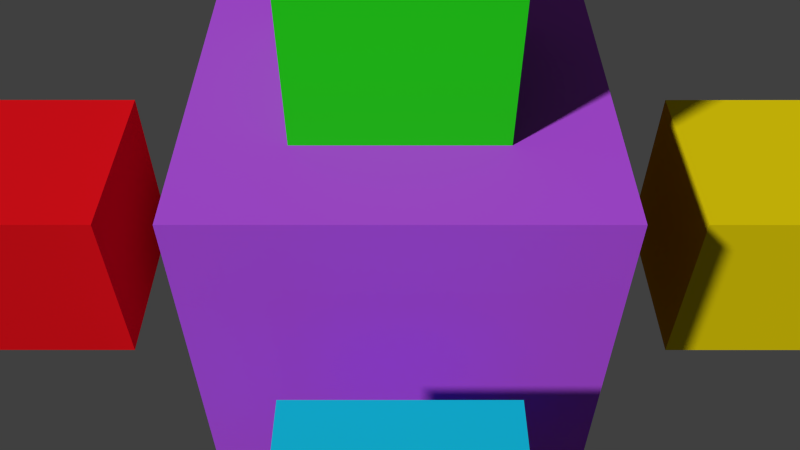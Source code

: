 # Source: facing.blend  (saved by Blender 2.76.0; exported with 4.5.12 LTS)
import bpy
from mathutils import Matrix  # noqa: F401  (used for matrix-valued properties, if any)

bpy.ops.wm.read_factory_settings(use_empty=True)
scene = bpy.context.scene
scene.name = 'Scene'

# ---- collections
col_collection_1 = bpy.data.collections.new('Collection 1'); scene.collection.children.link(col_collection_1)

# ---- materials (node trees are filled in below, after node groups)
mat_material_001 = bpy.data.materials.new('Material.001')
mat_material_001.alpha_threshold = 0.0
mat_material_001.use_transparent_shadow = False
mat_material_001.diffuse_color = (0.4707, 0.0815, 0.8, 1.0)
mat_material_001.roughness = 0.5
mat_material = bpy.data.materials.new('Material')
mat_material.alpha_threshold = 0.0
mat_material.use_transparent_shadow = False
mat_material.diffuse_color = (0.02002, 0.005119, 0.8, 1.0)
mat_material.roughness = 0.5
mat_material.line_color = (0.0, 0.0, 0.0, 1.0)
mat_material_003 = bpy.data.materials.new('Material.003')
mat_material_003.alpha_threshold = 0.0
mat_material_003.use_transparent_shadow = False
mat_material_003.diffuse_color = (0.02388, 0.8, 0.01391, 1.0)
mat_material_003.roughness = 0.5
mat_material_003.line_color = (0.0, 0.0, 0.0, 1.0)
mat_material_004 = bpy.data.materials.new('Material.004')
mat_material_004.alpha_threshold = 0.0
mat_material_004.use_transparent_shadow = False
mat_material_004.diffuse_color = (0.8, 0.2216, 0.006109, 1.0)
mat_material_004.roughness = 0.5
mat_material_004.line_color = (0.0, 0.0, 0.0, 1.0)
mat_material_005 = bpy.data.materials.new('Material.005')
mat_material_005.alpha_threshold = 0.0
mat_material_005.use_transparent_shadow = False
mat_material_005.diffuse_color = (0.007689, 0.5496, 0.8, 1.0)
mat_material_005.roughness = 0.5
mat_material_005.line_color = (0.0, 0.0, 0.0, 1.0)
mat_material_006 = bpy.data.materials.new('Material.006')
mat_material_006.alpha_threshold = 0.0
mat_material_006.use_transparent_shadow = False
mat_material_006.diffuse_color = (0.8, 0.661, 0.6819, 1.0)
mat_material_006.roughness = 0.5
mat_material_006.line_color = (0.0, 0.0, 0.0, 1.0)
mat_material_007 = bpy.data.materials.new('Material.007')
mat_material_007.alpha_threshold = 0.0
mat_material_007.use_transparent_shadow = False
mat_material_007.diffuse_color = (0.8, 0.00618, 0.01104, 1.0)
mat_material_007.roughness = 0.5
mat_material_007.line_color = (0.0, 0.0, 0.0, 1.0)
mat_material_008 = bpy.data.materials.new('Material.008')
mat_material_008.alpha_threshold = 0.0
mat_material_008.use_transparent_shadow = False
mat_material_008.diffuse_color = (0.8, 0.6402, 0.003172, 1.0)
mat_material_008.roughness = 0.5
mat_material_008.line_color = (0.0, 0.0, 0.0, 1.0)

# ---- material node trees

# ---- world
world_world = bpy.data.worlds.new('World'); scene.world = world_world
world_world.color = (0.05088, 0.05088, 0.05088)
world_world.use_sun_shadow = False
world_world.sun_shadow_jitter_overblur = 0.0
world_world.cycles.sampling_method = 'MANUAL'
world_world.cycles.sample_map_resolution = 256

# ---- cameras
cam_camera_003 = bpy.data.cameras.new('Camera.003')
cam_camera_003.clip_end = 100.0
cam_camera_003.lens = 35.0
cam_camera_003.sensor_width = 32.0
cam_camera_003.sensor_height = 18.0
cam_camera_003.display_size = 2.0
cam_camera_003.dof.focus_distance = 0.0
cam_camera_003.dof.aperture_fstop = 128.0
cam_camera_003.dof.aperture_blades = 6
cam_camera_002 = bpy.data.cameras.new('Camera.002')
cam_camera_002.clip_end = 100.0
cam_camera_002.lens = 35.0
cam_camera_002.sensor_width = 32.0
cam_camera_002.sensor_height = 18.0
cam_camera_002.display_size = 2.0
cam_camera_002.dof.focus_distance = 0.0
cam_camera_002.dof.aperture_fstop = 128.0
cam_camera_002.dof.aperture_blades = 6
cam_camera_001 = bpy.data.cameras.new('Camera.001')
cam_camera_001.clip_end = 100.0
cam_camera_001.lens = 35.0
cam_camera_001.sensor_width = 32.0
cam_camera_001.sensor_height = 18.0
cam_camera_001.display_size = 2.0
cam_camera_001.dof.focus_distance = 0.0
cam_camera_001.dof.aperture_fstop = 128.0
cam_camera_001.dof.aperture_blades = 6
cam_camera = bpy.data.cameras.new('Camera')
cam_camera.clip_end = 100.0
cam_camera.lens = 35.0
cam_camera.sensor_width = 32.0
cam_camera.sensor_height = 18.0
cam_camera.display_size = 2.0
cam_camera.dof.focus_distance = 0.0
cam_camera.dof.aperture_fstop = 128.0
cam_camera.dof.aperture_blades = 6

# ---- meshes
me_cube_001 = bpy.data.meshes.new('Cube.001')
me_cube_001.from_pydata([(1.0, 1.0, -1.0), (1.0, -1.0, -1.0), (-1.0, -1.0, -1.0), (-1.0, 1.0, -1.0), (1.0, 1.0, 1.0), (1.0, -1.0, 1.0), (-1.0, -1.0, 1.0), (-1.0, 1.0, 1.0)], [], [(0, 1, 2, 3), (4, 7, 6, 5), (0, 4, 5, 1), (1, 5, 6, 2), (2, 6, 7, 3), (4, 0, 3, 7)])
me_cube_001.materials.append(mat_material_001)
me_cube_001.use_remesh_preserve_volume = False
me_cube_001.use_remesh_preserve_attributes = False
me_cube_001.use_mirror_vertex_groups = False
me_cube_001.update()
me_cube = bpy.data.meshes.new('Cube')
me_cube.from_pydata([(1.0, 1.0, -1.0), (1.0, -1.0, -1.0), (-1.0, -1.0, -1.0), (-1.0, 1.0, -1.0), (1.0, 1.0, 1.0), (1.0, -1.0, 1.0), (-1.0, -1.0, 1.0), (-1.0, 1.0, 1.0)], [], [(0, 1, 2, 3), (4, 7, 6, 5), (0, 4, 5, 1), (1, 5, 6, 2), (2, 6, 7, 3), (4, 0, 3, 7)])
me_cube.materials.append(mat_material)
me_cube.use_remesh_preserve_volume = False
me_cube.use_remesh_preserve_attributes = False
me_cube.use_mirror_vertex_groups = False
me_cube.update()
me_cube_003 = bpy.data.meshes.new('Cube.003')
me_cube_003.from_pydata([(1.0, 1.0, -1.0), (1.0, -1.0, -1.0), (-1.0, -1.0, -1.0), (-1.0, 1.0, -1.0), (1.0, 1.0, 1.0), (1.0, -1.0, 1.0), (-1.0, -1.0, 1.0), (-1.0, 1.0, 1.0)], [], [(0, 1, 2, 3), (4, 7, 6, 5), (0, 4, 5, 1), (1, 5, 6, 2), (2, 6, 7, 3), (4, 0, 3, 7)])
me_cube_003.materials.append(mat_material_003)
me_cube_003.use_remesh_preserve_volume = False
me_cube_003.use_remesh_preserve_attributes = False
me_cube_003.use_mirror_vertex_groups = False
me_cube_003.update()
me_cube_004 = bpy.data.meshes.new('Cube.004')
me_cube_004.from_pydata([(1.0, 1.0, -1.0), (1.0, -1.0, -1.0), (-1.0, -1.0, -1.0), (-1.0, 1.0, -1.0), (1.0, 1.0, 1.0), (1.0, -1.0, 1.0), (-1.0, -1.0, 1.0), (-1.0, 1.0, 1.0)], [], [(0, 1, 2, 3), (4, 7, 6, 5), (0, 4, 5, 1), (1, 5, 6, 2), (2, 6, 7, 3), (4, 0, 3, 7)])
me_cube_004.materials.append(mat_material_004)
me_cube_004.use_remesh_preserve_volume = False
me_cube_004.use_remesh_preserve_attributes = False
me_cube_004.use_mirror_vertex_groups = False
me_cube_004.update()
me_cube_005 = bpy.data.meshes.new('Cube.005')
me_cube_005.from_pydata([(1.0, 1.0, -1.0), (1.0, -1.0, -1.0), (-1.0, -1.0, -1.0), (-1.0, 1.0, -1.0), (1.0, 1.0, 1.0), (1.0, -1.0, 1.0), (-1.0, -1.0, 1.0), (-1.0, 1.0, 1.0)], [], [(0, 1, 2, 3), (4, 7, 6, 5), (0, 4, 5, 1), (1, 5, 6, 2), (2, 6, 7, 3), (4, 0, 3, 7)])
me_cube_005.materials.append(mat_material_005)
me_cube_005.use_remesh_preserve_volume = False
me_cube_005.use_remesh_preserve_attributes = False
me_cube_005.use_mirror_vertex_groups = False
me_cube_005.update()
me_cube_006 = bpy.data.meshes.new('Cube.006')
me_cube_006.from_pydata([(1.0, 1.0, -1.0), (1.0, -1.0, -1.0), (-1.0, -1.0, -1.0), (-1.0, 1.0, -1.0), (1.0, 1.0, 1.0), (1.0, -1.0, 1.0), (-1.0, -1.0, 1.0), (-1.0, 1.0, 1.0)], [], [(0, 1, 2, 3), (4, 7, 6, 5), (0, 4, 5, 1), (1, 5, 6, 2), (2, 6, 7, 3), (4, 0, 3, 7)])
me_cube_006.materials.append(mat_material_006)
me_cube_006.use_remesh_preserve_volume = False
me_cube_006.use_remesh_preserve_attributes = False
me_cube_006.use_mirror_vertex_groups = False
me_cube_006.update()
me_cube_007 = bpy.data.meshes.new('Cube.007')
me_cube_007.from_pydata([(1.0, 1.0, -1.0), (1.0, -1.0, -1.0), (-1.0, -1.0, -1.0), (-1.0, 1.0, -1.0), (1.0, 1.0, 1.0), (1.0, -1.0, 1.0), (-1.0, -1.0, 1.0), (-1.0, 1.0, 1.0)], [], [(0, 1, 2, 3), (4, 7, 6, 5), (0, 4, 5, 1), (1, 5, 6, 2), (2, 6, 7, 3), (4, 0, 3, 7)])
me_cube_007.materials.append(mat_material_007)
me_cube_007.use_remesh_preserve_volume = False
me_cube_007.use_remesh_preserve_attributes = False
me_cube_007.use_mirror_vertex_groups = False
me_cube_007.update()
me_cube_008 = bpy.data.meshes.new('Cube.008')
me_cube_008.from_pydata([(1.0, 1.0, -1.0), (1.0, -1.0, -1.0), (-1.0, -1.0, -1.0), (-1.0, 1.0, -1.0), (1.0, 1.0, 1.0), (1.0, -1.0, 1.0), (-1.0, -1.0, 1.0), (-1.0, 1.0, 1.0)], [], [(0, 1, 2, 3), (4, 7, 6, 5), (0, 4, 5, 1), (1, 5, 6, 2), (2, 6, 7, 3), (4, 0, 3, 7)])
me_cube_008.materials.append(mat_material_008)
me_cube_008.use_remesh_preserve_volume = False
me_cube_008.use_remesh_preserve_attributes = False
me_cube_008.use_mirror_vertex_groups = False
me_cube_008.update()

# ---- objects
ob_camerawest = bpy.data.objects.new('CameraWest', cam_camera_003)
ob_cameraeasttest = bpy.data.objects.new('CameraEastTest', cam_camera_002)
ob_camerawestusd = bpy.data.objects.new('CameraWestUSD', cam_camera_001)
ob_cameraeast = bpy.data.objects.new('CameraEast', cam_camera)
ob_main = bpy.data.objects.new('Main', me_cube_001)
ob_inside = bpy.data.objects.new('Inside', me_cube)
ob_ontop = bpy.data.objects.new('OnTop', me_cube_003)
ob_towest = bpy.data.objects.new('ToWest', me_cube_004)
ob_toeast = bpy.data.objects.new('ToEast', me_cube_005)
ob_below = bpy.data.objects.new('Below', me_cube_006)
ob_tosouth = bpy.data.objects.new('ToSouth', me_cube_007)
ob_tonorth = bpy.data.objects.new('ToNorth', me_cube_008)
ob_face = bpy.data.objects.new('face', None)

# ---- transforms, parenting, visibility, modifiers, constraints
ob_camerawest.location = (-9.0, 0.0, 0.0)
ob_camerawest.rotation_euler = (0.0, 1.994e-06, 4.712)
ob_camerawest.lineart.crease_threshold = 0.0
ob_cameraeasttest.location = (7.0, 0.0, 0.0)
ob_cameraeasttest.rotation_euler = (0.0, 0.0, 1.571)
ob_cameraeasttest.lineart.crease_threshold = 0.0
ob_camerawestusd.location = (-9.0, 0.0, 0.0)
ob_camerawestusd.rotation_euler = (0.0, 3.142, 4.712)
ob_camerawestusd.lineart.crease_threshold = 0.0
ob_cameraeast.location = (7.0, 0.0, 7.0)
ob_cameraeast.rotation_euler = (0.7854, 0.0, 1.571)
ob_cameraeast.lineart.crease_threshold = 0.0
ob_main.location = (0.0, 0.0, 0.0)
ob_main.scale = (2.0, 2.0, 2.0)
ob_main.lock_rotations_4d = False
ob_main.empty_display_type = 'ARROWS'
ob_main.lineart.crease_threshold = 0.0
ob_inside.location = (0.0, 0.0, 0.0)
ob_inside.lock_rotations_4d = False
ob_inside.empty_display_type = 'ARROWS'
ob_inside.show_in_front = True
ob_inside.lineart.crease_threshold = 0.0
ob_ontop.location = (0.0, 0.0, 3.0)
ob_ontop.lock_rotations_4d = False
ob_ontop.empty_display_type = 'ARROWS'
ob_ontop.lineart.crease_threshold = 0.0
ob_towest.location = (-4.0, 0.0, 0.0)
ob_towest.lock_rotations_4d = False
ob_towest.empty_display_type = 'ARROWS'
ob_towest.lineart.crease_threshold = 0.0
ob_toeast.location = (4.0, 0.0, 0.0)
ob_toeast.lock_rotations_4d = False
ob_toeast.empty_display_type = 'ARROWS'
ob_toeast.lineart.crease_threshold = 0.0
ob_below.location = (0.0, 0.0, -4.0)
ob_below.lock_rotations_4d = False
ob_below.empty_display_type = 'ARROWS'
ob_below.lineart.crease_threshold = 0.0
ob_tosouth.location = (0.0, -4.0, 0.0)
ob_tosouth.lock_rotations_4d = False
ob_tosouth.empty_display_type = 'ARROWS'
ob_tosouth.lineart.crease_threshold = 0.0
ob_tonorth.location = (0.0, 4.0, 0.0)
ob_tonorth.lock_rotations_4d = False
ob_tonorth.empty_display_type = 'ARROWS'
ob_tonorth.lineart.crease_threshold = 0.0
ob_face.parent = ob_tonorth
ob_face.matrix_parent_inverse = Matrix(((1.0, 0.0, 0.0, -0.0), (0.0, 1.0, 0.0, -4.0), (0.0, 0.0, 1.0, -0.0), (0.0, 0.0, 0.0, 1.0)))
ob_face.location = (0.0, 3.0, 0.0)
ob_face.rotation_euler = (0.0, 0.0, 3.142)
ob_face.empty_display_type = 'ARROWS'
ob_face.empty_image_offset = (0.0, 0.0)
ob_face.lineart.crease_threshold = 0.0

# ---- collection membership
col_collection_1.objects.link(ob_camerawest)
col_collection_1.objects.link(ob_cameraeasttest)
col_collection_1.objects.link(ob_camerawestusd)
col_collection_1.objects.link(ob_cameraeast)
col_collection_1.objects.link(ob_main)
col_collection_1.objects.link(ob_inside)
col_collection_1.objects.link(ob_ontop)
col_collection_1.objects.link(ob_towest)
col_collection_1.objects.link(ob_toeast)
col_collection_1.objects.link(ob_below)
col_collection_1.objects.link(ob_tosouth)
col_collection_1.objects.link(ob_tonorth)
col_collection_1.objects.link(ob_face)

# ---- scene / render settings (as saved in the file)
scene.camera = ob_cameraeast
scene.frame_start = 1; scene.frame_end = 250; scene.frame_set(0)
scene.render.engine = 'BLENDER_EEVEE_NEXT'
scene.render.resolution_percentage = 50
scene.render.dither_intensity = 0.0
scene.cycles.use_denoising = False
scene.cycles.samples = 10
scene.cycles.sampling_pattern = 'TABULATED_SOBOL'
scene.cycles.light_sampling_threshold = 0.0
scene.cycles.use_adaptive_sampling = False
scene.cycles.use_light_tree = False
scene.cycles.blur_glossy = 0.0
scene.cycles.pixel_filter_type = 'GAUSSIAN'
scene.cycles.sample_clamp_indirect = 0.0
scene.view_settings.view_transform = 'Standard'
bpy.context.view_layer.update()

# ---- added for rendering (the .blend has no usable light): sun
light_auto_sun = bpy.data.lights.new('AutoSun', 'SUN')
light_auto_sun.energy = 3.0
light_auto_sun.angle = 0.0523599
ob_auto_sun = bpy.data.objects.new('AutoSun', light_auto_sun)
scene.collection.objects.link(ob_auto_sun)
ob_auto_sun.rotation_euler = (0.872665, 0.174533, 0.523599)
bpy.context.view_layer.update()
